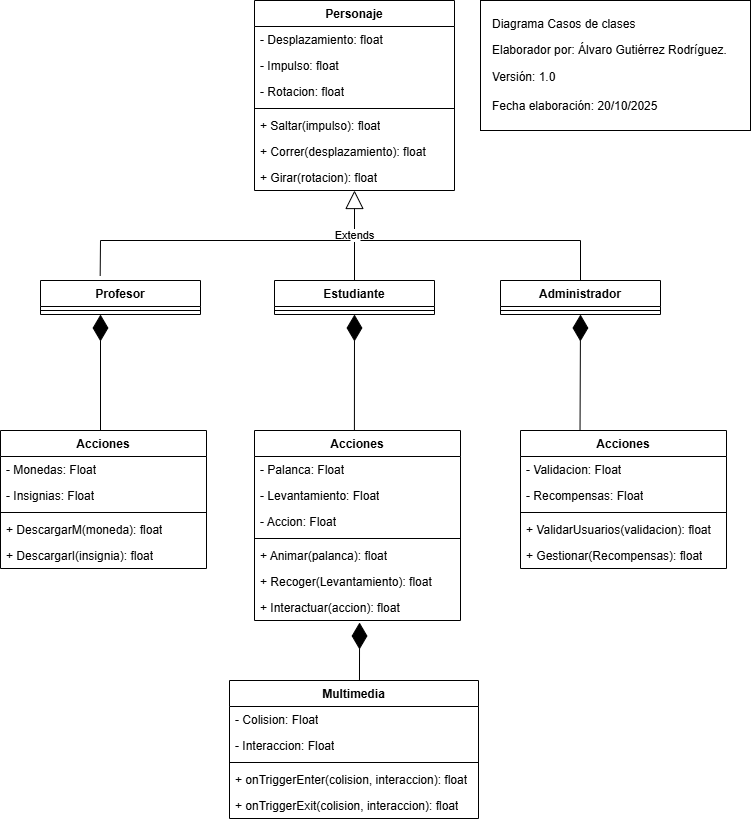

The diagram above was exported from draw.io. Its source (the exported page's mxGraphModel, read from the mxfile embedded in the PNG):
<mxGraphModel dx="1426" dy="777" grid="1" gridSize="10" guides="1" tooltips="1" connect="1" arrows="1" fold="1" page="1" pageScale="1" pageWidth="827" pageHeight="1169" math="0" shadow="0">
  <root>
    <mxCell id="0" />
    <mxCell id="1" parent="0" />
    <mxCell id="jCJIAr14BjI-oYpJV2Lc-1" value="Personaje" style="swimlane;fontStyle=1;align=center;verticalAlign=top;childLayout=stackLayout;horizontal=1;startSize=26;horizontalStack=0;resizeParent=1;resizeParentMax=0;resizeLast=0;collapsible=1;marginBottom=0;whiteSpace=wrap;html=1;" parent="1" vertex="1">
      <mxGeometry x="314" y="40" width="200" height="190" as="geometry" />
    </mxCell>
    <mxCell id="jCJIAr14BjI-oYpJV2Lc-2" value="&lt;div&gt;&lt;/div&gt;&lt;div&gt;- Desplazamiento: float&lt;/div&gt;&lt;div&gt;&lt;br&gt;&lt;/div&gt;" style="text;strokeColor=none;fillColor=none;align=left;verticalAlign=top;spacingLeft=4;spacingRight=4;overflow=hidden;rotatable=0;points=[[0,0.5],[1,0.5]];portConstraint=eastwest;whiteSpace=wrap;html=1;" parent="jCJIAr14BjI-oYpJV2Lc-1" vertex="1">
      <mxGeometry y="26" width="200" height="26" as="geometry" />
    </mxCell>
    <mxCell id="jCJIAr14BjI-oYpJV2Lc-5" value="&lt;div&gt;&lt;/div&gt;&lt;div&gt;- Impulso: float&lt;/div&gt;" style="text;strokeColor=none;fillColor=none;align=left;verticalAlign=top;spacingLeft=4;spacingRight=4;overflow=hidden;rotatable=0;points=[[0,0.5],[1,0.5]];portConstraint=eastwest;whiteSpace=wrap;html=1;" parent="jCJIAr14BjI-oYpJV2Lc-1" vertex="1">
      <mxGeometry y="52" width="200" height="26" as="geometry" />
    </mxCell>
    <mxCell id="jCJIAr14BjI-oYpJV2Lc-6" value="&lt;div&gt;&lt;/div&gt;&lt;div&gt;- Rotacion: float&lt;/div&gt;" style="text;strokeColor=none;fillColor=none;align=left;verticalAlign=top;spacingLeft=4;spacingRight=4;overflow=hidden;rotatable=0;points=[[0,0.5],[1,0.5]];portConstraint=eastwest;whiteSpace=wrap;html=1;" parent="jCJIAr14BjI-oYpJV2Lc-1" vertex="1">
      <mxGeometry y="78" width="200" height="26" as="geometry" />
    </mxCell>
    <mxCell id="jCJIAr14BjI-oYpJV2Lc-3" value="" style="line;strokeWidth=1;fillColor=none;align=left;verticalAlign=middle;spacingTop=-1;spacingLeft=3;spacingRight=3;rotatable=0;labelPosition=right;points=[];portConstraint=eastwest;strokeColor=inherit;" parent="jCJIAr14BjI-oYpJV2Lc-1" vertex="1">
      <mxGeometry y="104" width="200" height="8" as="geometry" />
    </mxCell>
    <mxCell id="jCJIAr14BjI-oYpJV2Lc-4" value="+ Saltar(impulso): float" style="text;strokeColor=none;fillColor=none;align=left;verticalAlign=top;spacingLeft=4;spacingRight=4;overflow=hidden;rotatable=0;points=[[0,0.5],[1,0.5]];portConstraint=eastwest;whiteSpace=wrap;html=1;" parent="jCJIAr14BjI-oYpJV2Lc-1" vertex="1">
      <mxGeometry y="112" width="200" height="26" as="geometry" />
    </mxCell>
    <mxCell id="jCJIAr14BjI-oYpJV2Lc-9" value="+ Correr(desplazamiento): float" style="text;strokeColor=none;fillColor=none;align=left;verticalAlign=top;spacingLeft=4;spacingRight=4;overflow=hidden;rotatable=0;points=[[0,0.5],[1,0.5]];portConstraint=eastwest;whiteSpace=wrap;html=1;" parent="jCJIAr14BjI-oYpJV2Lc-1" vertex="1">
      <mxGeometry y="138" width="200" height="26" as="geometry" />
    </mxCell>
    <mxCell id="jCJIAr14BjI-oYpJV2Lc-10" value="+ Girar(rotacion): float" style="text;strokeColor=none;fillColor=none;align=left;verticalAlign=top;spacingLeft=4;spacingRight=4;overflow=hidden;rotatable=0;points=[[0,0.5],[1,0.5]];portConstraint=eastwest;whiteSpace=wrap;html=1;" parent="jCJIAr14BjI-oYpJV2Lc-1" vertex="1">
      <mxGeometry y="164" width="200" height="26" as="geometry" />
    </mxCell>
    <mxCell id="jCJIAr14BjI-oYpJV2Lc-11" value="Extends" style="endArrow=block;endSize=16;endFill=0;html=1;rounded=0;entryX=0.5;entryY=1;entryDx=0;entryDy=0;" parent="1" target="jCJIAr14BjI-oYpJV2Lc-1" edge="1">
      <mxGeometry width="160" relative="1" as="geometry">
        <mxPoint x="414" y="320" as="sourcePoint" />
        <mxPoint x="470" y="270" as="targetPoint" />
      </mxGeometry>
    </mxCell>
    <mxCell id="jCJIAr14BjI-oYpJV2Lc-16" value="Administrador" style="swimlane;fontStyle=1;align=center;verticalAlign=top;childLayout=stackLayout;horizontal=1;startSize=26;horizontalStack=0;resizeParent=1;resizeParentMax=0;resizeLast=0;collapsible=1;marginBottom=0;whiteSpace=wrap;html=1;" parent="1" vertex="1">
      <mxGeometry x="560" y="320" width="160" height="34" as="geometry" />
    </mxCell>
    <mxCell id="jCJIAr14BjI-oYpJV2Lc-18" value="" style="line;strokeWidth=1;fillColor=none;align=left;verticalAlign=middle;spacingTop=-1;spacingLeft=3;spacingRight=3;rotatable=0;labelPosition=right;points=[];portConstraint=eastwest;strokeColor=inherit;" parent="jCJIAr14BjI-oYpJV2Lc-16" vertex="1">
      <mxGeometry y="26" width="160" height="8" as="geometry" />
    </mxCell>
    <mxCell id="jCJIAr14BjI-oYpJV2Lc-20" value="Profesor" style="swimlane;fontStyle=1;align=center;verticalAlign=top;childLayout=stackLayout;horizontal=1;startSize=26;horizontalStack=0;resizeParent=1;resizeParentMax=0;resizeLast=0;collapsible=1;marginBottom=0;whiteSpace=wrap;html=1;" parent="1" vertex="1">
      <mxGeometry x="100" y="320" width="160" height="34" as="geometry" />
    </mxCell>
    <mxCell id="jCJIAr14BjI-oYpJV2Lc-21" value="" style="line;strokeWidth=1;fillColor=none;align=left;verticalAlign=middle;spacingTop=-1;spacingLeft=3;spacingRight=3;rotatable=0;labelPosition=right;points=[];portConstraint=eastwest;strokeColor=inherit;" parent="jCJIAr14BjI-oYpJV2Lc-20" vertex="1">
      <mxGeometry y="26" width="160" height="8" as="geometry" />
    </mxCell>
    <mxCell id="jCJIAr14BjI-oYpJV2Lc-22" value="Estudiante" style="swimlane;fontStyle=1;align=center;verticalAlign=top;childLayout=stackLayout;horizontal=1;startSize=26;horizontalStack=0;resizeParent=1;resizeParentMax=0;resizeLast=0;collapsible=1;marginBottom=0;whiteSpace=wrap;html=1;" parent="1" vertex="1">
      <mxGeometry x="334" y="320" width="160" height="34" as="geometry" />
    </mxCell>
    <mxCell id="jCJIAr14BjI-oYpJV2Lc-23" value="" style="line;strokeWidth=1;fillColor=none;align=left;verticalAlign=middle;spacingTop=-1;spacingLeft=3;spacingRight=3;rotatable=0;labelPosition=right;points=[];portConstraint=eastwest;strokeColor=inherit;" parent="jCJIAr14BjI-oYpJV2Lc-22" vertex="1">
      <mxGeometry y="26" width="160" height="8" as="geometry" />
    </mxCell>
    <mxCell id="jCJIAr14BjI-oYpJV2Lc-26" value="" style="endArrow=none;html=1;rounded=0;" parent="1" edge="1">
      <mxGeometry width="50" height="50" relative="1" as="geometry">
        <mxPoint x="160" y="280" as="sourcePoint" />
        <mxPoint x="410" y="280" as="targetPoint" />
      </mxGeometry>
    </mxCell>
    <mxCell id="jCJIAr14BjI-oYpJV2Lc-27" value="" style="endArrow=none;html=1;rounded=0;" parent="1" edge="1">
      <mxGeometry width="50" height="50" relative="1" as="geometry">
        <mxPoint x="420" y="280" as="sourcePoint" />
        <mxPoint x="640" y="280" as="targetPoint" />
      </mxGeometry>
    </mxCell>
    <mxCell id="jCJIAr14BjI-oYpJV2Lc-28" value="" style="endArrow=none;html=1;rounded=0;exitX=0.373;exitY=-0.141;exitDx=0;exitDy=0;exitPerimeter=0;" parent="1" source="jCJIAr14BjI-oYpJV2Lc-20" edge="1">
      <mxGeometry width="50" height="50" relative="1" as="geometry">
        <mxPoint x="110" y="270" as="sourcePoint" />
        <mxPoint x="160" y="280" as="targetPoint" />
      </mxGeometry>
    </mxCell>
    <mxCell id="jCJIAr14BjI-oYpJV2Lc-29" value="" style="endArrow=none;html=1;rounded=0;exitX=0.5;exitY=0;exitDx=0;exitDy=0;" parent="1" source="jCJIAr14BjI-oYpJV2Lc-16" edge="1">
      <mxGeometry width="50" height="50" relative="1" as="geometry">
        <mxPoint x="430" y="380" as="sourcePoint" />
        <mxPoint x="640" y="280" as="targetPoint" />
      </mxGeometry>
    </mxCell>
    <mxCell id="jCJIAr14BjI-oYpJV2Lc-30" value="Acciones" style="swimlane;fontStyle=1;align=center;verticalAlign=top;childLayout=stackLayout;horizontal=1;startSize=26;horizontalStack=0;resizeParent=1;resizeParentMax=0;resizeLast=0;collapsible=1;marginBottom=0;whiteSpace=wrap;html=1;" parent="1" vertex="1">
      <mxGeometry x="314" y="470" width="206" height="190" as="geometry" />
    </mxCell>
    <mxCell id="jCJIAr14BjI-oYpJV2Lc-31" value="-&amp;nbsp;Palanca: Float" style="text;strokeColor=none;fillColor=none;align=left;verticalAlign=top;spacingLeft=4;spacingRight=4;overflow=hidden;rotatable=0;points=[[0,0.5],[1,0.5]];portConstraint=eastwest;whiteSpace=wrap;html=1;" parent="jCJIAr14BjI-oYpJV2Lc-30" vertex="1">
      <mxGeometry y="26" width="206" height="26" as="geometry" />
    </mxCell>
    <mxCell id="jCJIAr14BjI-oYpJV2Lc-34" value="-&amp;nbsp;Levantamiento: Float" style="text;strokeColor=none;fillColor=none;align=left;verticalAlign=top;spacingLeft=4;spacingRight=4;overflow=hidden;rotatable=0;points=[[0,0.5],[1,0.5]];portConstraint=eastwest;whiteSpace=wrap;html=1;" parent="jCJIAr14BjI-oYpJV2Lc-30" vertex="1">
      <mxGeometry y="52" width="206" height="26" as="geometry" />
    </mxCell>
    <mxCell id="jCJIAr14BjI-oYpJV2Lc-35" value="-&amp;nbsp;Accion: Float" style="text;strokeColor=none;fillColor=none;align=left;verticalAlign=top;spacingLeft=4;spacingRight=4;overflow=hidden;rotatable=0;points=[[0,0.5],[1,0.5]];portConstraint=eastwest;whiteSpace=wrap;html=1;" parent="jCJIAr14BjI-oYpJV2Lc-30" vertex="1">
      <mxGeometry y="78" width="206" height="26" as="geometry" />
    </mxCell>
    <mxCell id="jCJIAr14BjI-oYpJV2Lc-32" value="" style="line;strokeWidth=1;fillColor=none;align=left;verticalAlign=middle;spacingTop=-1;spacingLeft=3;spacingRight=3;rotatable=0;labelPosition=right;points=[];portConstraint=eastwest;strokeColor=inherit;" parent="jCJIAr14BjI-oYpJV2Lc-30" vertex="1">
      <mxGeometry y="104" width="206" height="8" as="geometry" />
    </mxCell>
    <mxCell id="jCJIAr14BjI-oYpJV2Lc-33" value="+ Animar(palanca): float" style="text;strokeColor=none;fillColor=none;align=left;verticalAlign=top;spacingLeft=4;spacingRight=4;overflow=hidden;rotatable=0;points=[[0,0.5],[1,0.5]];portConstraint=eastwest;whiteSpace=wrap;html=1;" parent="jCJIAr14BjI-oYpJV2Lc-30" vertex="1">
      <mxGeometry y="112" width="206" height="26" as="geometry" />
    </mxCell>
    <mxCell id="jCJIAr14BjI-oYpJV2Lc-36" value="+ Recoger(Levantamiento): float" style="text;strokeColor=none;fillColor=none;align=left;verticalAlign=top;spacingLeft=4;spacingRight=4;overflow=hidden;rotatable=0;points=[[0,0.5],[1,0.5]];portConstraint=eastwest;whiteSpace=wrap;html=1;" parent="jCJIAr14BjI-oYpJV2Lc-30" vertex="1">
      <mxGeometry y="138" width="206" height="26" as="geometry" />
    </mxCell>
    <mxCell id="jCJIAr14BjI-oYpJV2Lc-37" value="+ Interactuar(accion): float" style="text;strokeColor=none;fillColor=none;align=left;verticalAlign=top;spacingLeft=4;spacingRight=4;overflow=hidden;rotatable=0;points=[[0,0.5],[1,0.5]];portConstraint=eastwest;whiteSpace=wrap;html=1;" parent="jCJIAr14BjI-oYpJV2Lc-30" vertex="1">
      <mxGeometry y="164" width="206" height="26" as="geometry" />
    </mxCell>
    <mxCell id="jCJIAr14BjI-oYpJV2Lc-38" value="Multimedia" style="swimlane;fontStyle=1;align=center;verticalAlign=top;childLayout=stackLayout;horizontal=1;startSize=26;horizontalStack=0;resizeParent=1;resizeParentMax=0;resizeLast=0;collapsible=1;marginBottom=0;whiteSpace=wrap;html=1;" parent="1" vertex="1">
      <mxGeometry x="289" y="720" width="249" height="138" as="geometry" />
    </mxCell>
    <mxCell id="jCJIAr14BjI-oYpJV2Lc-39" value="-&amp;nbsp;Colision: Float" style="text;strokeColor=none;fillColor=none;align=left;verticalAlign=top;spacingLeft=4;spacingRight=4;overflow=hidden;rotatable=0;points=[[0,0.5],[1,0.5]];portConstraint=eastwest;whiteSpace=wrap;html=1;" parent="jCJIAr14BjI-oYpJV2Lc-38" vertex="1">
      <mxGeometry y="26" width="249" height="26" as="geometry" />
    </mxCell>
    <mxCell id="jCJIAr14BjI-oYpJV2Lc-40" value="-&amp;nbsp;Interaccion: Float" style="text;strokeColor=none;fillColor=none;align=left;verticalAlign=top;spacingLeft=4;spacingRight=4;overflow=hidden;rotatable=0;points=[[0,0.5],[1,0.5]];portConstraint=eastwest;whiteSpace=wrap;html=1;" parent="jCJIAr14BjI-oYpJV2Lc-38" vertex="1">
      <mxGeometry y="52" width="249" height="26" as="geometry" />
    </mxCell>
    <mxCell id="jCJIAr14BjI-oYpJV2Lc-42" value="" style="line;strokeWidth=1;fillColor=none;align=left;verticalAlign=middle;spacingTop=-1;spacingLeft=3;spacingRight=3;rotatable=0;labelPosition=right;points=[];portConstraint=eastwest;strokeColor=inherit;" parent="jCJIAr14BjI-oYpJV2Lc-38" vertex="1">
      <mxGeometry y="78" width="249" height="8" as="geometry" />
    </mxCell>
    <mxCell id="jCJIAr14BjI-oYpJV2Lc-43" value="+ onTriggerEnter(colision, interaccion): float" style="text;strokeColor=none;fillColor=none;align=left;verticalAlign=top;spacingLeft=4;spacingRight=4;overflow=hidden;rotatable=0;points=[[0,0.5],[1,0.5]];portConstraint=eastwest;whiteSpace=wrap;html=1;" parent="jCJIAr14BjI-oYpJV2Lc-38" vertex="1">
      <mxGeometry y="86" width="249" height="26" as="geometry" />
    </mxCell>
    <mxCell id="jCJIAr14BjI-oYpJV2Lc-44" value="+ onTriggerExit(colision, interaccion): float" style="text;strokeColor=none;fillColor=none;align=left;verticalAlign=top;spacingLeft=4;spacingRight=4;overflow=hidden;rotatable=0;points=[[0,0.5],[1,0.5]];portConstraint=eastwest;whiteSpace=wrap;html=1;" parent="jCJIAr14BjI-oYpJV2Lc-38" vertex="1">
      <mxGeometry y="112" width="249" height="26" as="geometry" />
    </mxCell>
    <mxCell id="jCJIAr14BjI-oYpJV2Lc-52" value="Acciones" style="swimlane;fontStyle=1;align=center;verticalAlign=top;childLayout=stackLayout;horizontal=1;startSize=26;horizontalStack=0;resizeParent=1;resizeParentMax=0;resizeLast=0;collapsible=1;marginBottom=0;whiteSpace=wrap;html=1;" parent="1" vertex="1">
      <mxGeometry x="580" y="470" width="206" height="138" as="geometry" />
    </mxCell>
    <mxCell id="jCJIAr14BjI-oYpJV2Lc-53" value="-&amp;nbsp;Validacion: Float" style="text;strokeColor=none;fillColor=none;align=left;verticalAlign=top;spacingLeft=4;spacingRight=4;overflow=hidden;rotatable=0;points=[[0,0.5],[1,0.5]];portConstraint=eastwest;whiteSpace=wrap;html=1;" parent="jCJIAr14BjI-oYpJV2Lc-52" vertex="1">
      <mxGeometry y="26" width="206" height="26" as="geometry" />
    </mxCell>
    <mxCell id="jCJIAr14BjI-oYpJV2Lc-54" value="- Recompensas: Float" style="text;strokeColor=none;fillColor=none;align=left;verticalAlign=top;spacingLeft=4;spacingRight=4;overflow=hidden;rotatable=0;points=[[0,0.5],[1,0.5]];portConstraint=eastwest;whiteSpace=wrap;html=1;" parent="jCJIAr14BjI-oYpJV2Lc-52" vertex="1">
      <mxGeometry y="52" width="206" height="26" as="geometry" />
    </mxCell>
    <mxCell id="jCJIAr14BjI-oYpJV2Lc-56" value="" style="line;strokeWidth=1;fillColor=none;align=left;verticalAlign=middle;spacingTop=-1;spacingLeft=3;spacingRight=3;rotatable=0;labelPosition=right;points=[];portConstraint=eastwest;strokeColor=inherit;" parent="jCJIAr14BjI-oYpJV2Lc-52" vertex="1">
      <mxGeometry y="78" width="206" height="8" as="geometry" />
    </mxCell>
    <mxCell id="jCJIAr14BjI-oYpJV2Lc-57" value="+ ValidarUsuarios(validacion): float" style="text;strokeColor=none;fillColor=none;align=left;verticalAlign=top;spacingLeft=4;spacingRight=4;overflow=hidden;rotatable=0;points=[[0,0.5],[1,0.5]];portConstraint=eastwest;whiteSpace=wrap;html=1;" parent="jCJIAr14BjI-oYpJV2Lc-52" vertex="1">
      <mxGeometry y="86" width="206" height="26" as="geometry" />
    </mxCell>
    <mxCell id="jCJIAr14BjI-oYpJV2Lc-58" value="+ Gestionar(Recompensas): float" style="text;strokeColor=none;fillColor=none;align=left;verticalAlign=top;spacingLeft=4;spacingRight=4;overflow=hidden;rotatable=0;points=[[0,0.5],[1,0.5]];portConstraint=eastwest;whiteSpace=wrap;html=1;" parent="jCJIAr14BjI-oYpJV2Lc-52" vertex="1">
      <mxGeometry y="112" width="206" height="26" as="geometry" />
    </mxCell>
    <mxCell id="jCJIAr14BjI-oYpJV2Lc-60" value="Acciones" style="swimlane;fontStyle=1;align=center;verticalAlign=top;childLayout=stackLayout;horizontal=1;startSize=26;horizontalStack=0;resizeParent=1;resizeParentMax=0;resizeLast=0;collapsible=1;marginBottom=0;whiteSpace=wrap;html=1;" parent="1" vertex="1">
      <mxGeometry x="60" y="470" width="206" height="138" as="geometry" />
    </mxCell>
    <mxCell id="jCJIAr14BjI-oYpJV2Lc-61" value="- Monedas: Float" style="text;strokeColor=none;fillColor=none;align=left;verticalAlign=top;spacingLeft=4;spacingRight=4;overflow=hidden;rotatable=0;points=[[0,0.5],[1,0.5]];portConstraint=eastwest;whiteSpace=wrap;html=1;" parent="jCJIAr14BjI-oYpJV2Lc-60" vertex="1">
      <mxGeometry y="26" width="206" height="26" as="geometry" />
    </mxCell>
    <mxCell id="jCJIAr14BjI-oYpJV2Lc-62" value="- Insignias: Float" style="text;strokeColor=none;fillColor=none;align=left;verticalAlign=top;spacingLeft=4;spacingRight=4;overflow=hidden;rotatable=0;points=[[0,0.5],[1,0.5]];portConstraint=eastwest;whiteSpace=wrap;html=1;" parent="jCJIAr14BjI-oYpJV2Lc-60" vertex="1">
      <mxGeometry y="52" width="206" height="26" as="geometry" />
    </mxCell>
    <mxCell id="jCJIAr14BjI-oYpJV2Lc-63" value="" style="line;strokeWidth=1;fillColor=none;align=left;verticalAlign=middle;spacingTop=-1;spacingLeft=3;spacingRight=3;rotatable=0;labelPosition=right;points=[];portConstraint=eastwest;strokeColor=inherit;" parent="jCJIAr14BjI-oYpJV2Lc-60" vertex="1">
      <mxGeometry y="78" width="206" height="8" as="geometry" />
    </mxCell>
    <mxCell id="jCJIAr14BjI-oYpJV2Lc-64" value="+ DescargarM(moneda): float" style="text;strokeColor=none;fillColor=none;align=left;verticalAlign=top;spacingLeft=4;spacingRight=4;overflow=hidden;rotatable=0;points=[[0,0.5],[1,0.5]];portConstraint=eastwest;whiteSpace=wrap;html=1;" parent="jCJIAr14BjI-oYpJV2Lc-60" vertex="1">
      <mxGeometry y="86" width="206" height="26" as="geometry" />
    </mxCell>
    <mxCell id="jCJIAr14BjI-oYpJV2Lc-65" value="+ DescargarI(insignia): float" style="text;strokeColor=none;fillColor=none;align=left;verticalAlign=top;spacingLeft=4;spacingRight=4;overflow=hidden;rotatable=0;points=[[0,0.5],[1,0.5]];portConstraint=eastwest;whiteSpace=wrap;html=1;" parent="jCJIAr14BjI-oYpJV2Lc-60" vertex="1">
      <mxGeometry y="112" width="206" height="26" as="geometry" />
    </mxCell>
    <mxCell id="_qjm0mE11d1xiBuZkOka-1" value="" style="endArrow=diamondThin;endFill=1;endSize=24;html=1;rounded=0;entryX=0.375;entryY=1;entryDx=0;entryDy=0;entryPerimeter=0;" parent="1" target="jCJIAr14BjI-oYpJV2Lc-21" edge="1">
      <mxGeometry width="160" relative="1" as="geometry">
        <mxPoint x="160" y="470" as="sourcePoint" />
        <mxPoint x="270" y="430" as="targetPoint" />
      </mxGeometry>
    </mxCell>
    <mxCell id="_qjm0mE11d1xiBuZkOka-2" value="" style="endArrow=diamondThin;endFill=1;endSize=24;html=1;rounded=0;entryX=0.5;entryY=1;entryDx=0;entryDy=0;exitX=0.485;exitY=0;exitDx=0;exitDy=0;exitPerimeter=0;" parent="1" source="jCJIAr14BjI-oYpJV2Lc-30" target="jCJIAr14BjI-oYpJV2Lc-22" edge="1">
      <mxGeometry width="160" relative="1" as="geometry">
        <mxPoint x="320" y="410" as="sourcePoint" />
        <mxPoint x="480" y="410" as="targetPoint" />
      </mxGeometry>
    </mxCell>
    <mxCell id="_qjm0mE11d1xiBuZkOka-3" value="" style="endArrow=diamondThin;endFill=1;endSize=24;html=1;rounded=0;entryX=0.5;entryY=1;entryDx=0;entryDy=0;exitX=0.289;exitY=0;exitDx=0;exitDy=0;exitPerimeter=0;" parent="1" source="jCJIAr14BjI-oYpJV2Lc-52" target="jCJIAr14BjI-oYpJV2Lc-16" edge="1">
      <mxGeometry width="160" relative="1" as="geometry">
        <mxPoint x="500" y="410" as="sourcePoint" />
        <mxPoint x="660" y="410" as="targetPoint" />
      </mxGeometry>
    </mxCell>
    <mxCell id="_qjm0mE11d1xiBuZkOka-4" value="" style="endArrow=diamondThin;endFill=1;endSize=24;html=1;rounded=0;entryX=0.51;entryY=1.077;entryDx=0;entryDy=0;entryPerimeter=0;exitX=0.522;exitY=-0.004;exitDx=0;exitDy=0;exitPerimeter=0;" parent="1" source="jCJIAr14BjI-oYpJV2Lc-38" target="jCJIAr14BjI-oYpJV2Lc-37" edge="1">
      <mxGeometry width="160" relative="1" as="geometry">
        <mxPoint x="340" y="690" as="sourcePoint" />
        <mxPoint x="500" y="690" as="targetPoint" />
      </mxGeometry>
    </mxCell>
    <mxCell id="LOyKUKBe3SW-SwkW7PMd-1" value="" style="rounded=0;whiteSpace=wrap;html=1;" parent="1" vertex="1">
      <mxGeometry x="540" y="40" width="270" height="130" as="geometry" />
    </mxCell>
    <mxCell id="LOyKUKBe3SW-SwkW7PMd-2" value="Diagrama Casos de clases&lt;p&gt;Elaborador por: Álvaro Gutiérrez Rodríguez.&lt;/p&gt;&lt;div&gt;Versión: 1.0&lt;/div&gt;&lt;div&gt;&lt;br&gt;&lt;/div&gt;&lt;div&gt;Fecha elaboración: 20/10/2025&lt;/div&gt;&lt;div&gt;&lt;br&gt;&lt;/div&gt;" style="text;html=1;whiteSpace=wrap;overflow=hidden;rounded=0;" parent="1" vertex="1">
      <mxGeometry x="550" y="50" width="240" height="120" as="geometry" />
    </mxCell>
  </root>
</mxGraphModel>